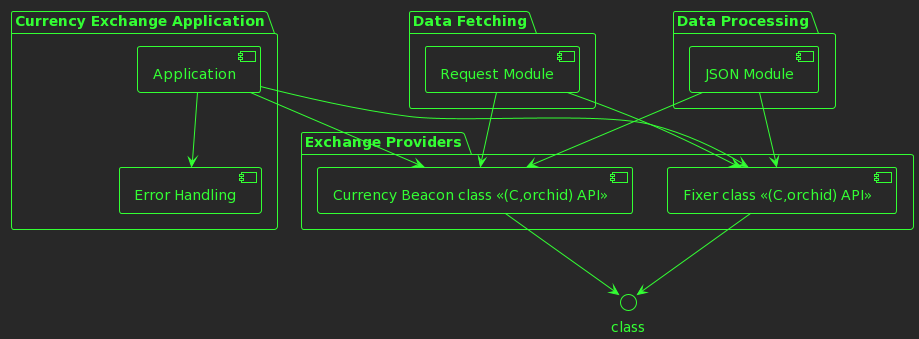

The diagram above was rendered by PlantUML. Its source (embedded in the PNG):
@startuml
!theme crt-green

!define API class << (C,orchid) API >> 

package "Currency Exchange Application" {
    [Application]
    [Error Handling]
}

package "Exchange Providers" {
    [Fixer API]
    [Currency Beacon API]
}

package "Data Fetching" {
    [Request Module]
}

package "Data Processing" {
    [JSON Module]
}

[Application] --> [Error Handling]

[Application] --> [Fixer API]
[Application] --> [Currency Beacon API]

[Request Module] --> [Fixer API]
[Request Module] --> [Currency Beacon API]

[JSON Module] --> [Fixer API]
[JSON Module] --> [Currency Beacon API]

[Fixer API] --> API
[Currency Beacon API] --> API
@enduml